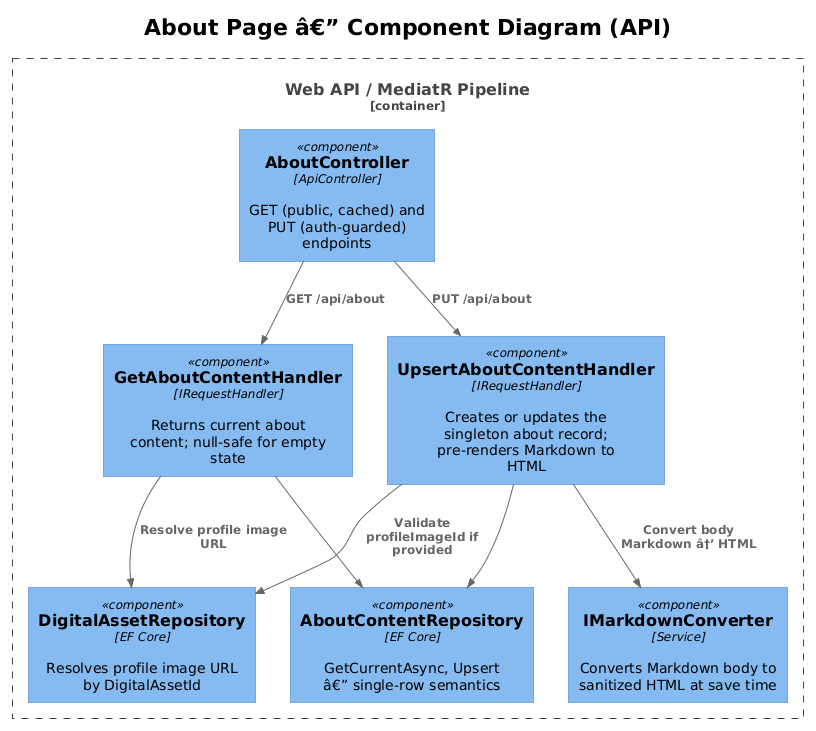

The diagram above was rendered by PlantUML. Its source (embedded in the PNG):
@startuml
!theme plain
!include <C4/C4_Component>

title About Page â€” Component Diagram (API)

Container_Boundary(api, "Web API / MediatR Pipeline") {
    Component(ctrl, "AboutController", "ApiController", "GET (public, cached) and PUT (auth-guarded) endpoints")
    Component(upsertCmd, "UpsertAboutContentHandler", "IRequestHandler", "Creates or updates the singleton about record; pre-renders Markdown to HTML")
    Component(getQuery, "GetAboutContentHandler", "IRequestHandler", "Returns current about content; null-safe for empty state")
    Component(repo, "AboutContentRepository", "EF Core", "GetCurrentAsync, Upsert â€” single-row semantics")
    Component(md, "IMarkdownConverter", "Service", "Converts Markdown body to sanitized HTML at save time")
    Component(assetRepo, "DigitalAssetRepository", "EF Core", "Resolves profile image URL by DigitalAssetId")
}

Rel(ctrl, upsertCmd, "PUT /api/about")
Rel(ctrl, getQuery, "GET /api/about")
Rel(upsertCmd, repo, "")
Rel(upsertCmd, md, "Convert body Markdown â†’ HTML")
Rel(upsertCmd, assetRepo, "Validate profileImageId if provided")
Rel(getQuery, repo, "")
Rel(getQuery, assetRepo, "Resolve profile image URL")
@enduml